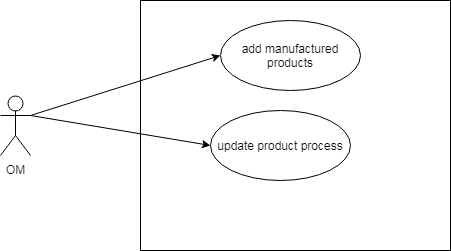

The diagram above was exported from draw.io. Its source (the exported page's mxGraphModel, read from the mxfile embedded in the PNG):
<mxGraphModel dx="1394" dy="715" grid="1" gridSize="10" guides="1" tooltips="1" connect="1" arrows="1" fold="1" page="1" pageScale="1" pageWidth="850" pageHeight="1100" math="0" shadow="0">
  <root>
    <mxCell id="k3OhMm-306yDtZmz_O6r-0" />
    <mxCell id="k3OhMm-306yDtZmz_O6r-1" parent="k3OhMm-306yDtZmz_O6r-0" />
    <mxCell id="k3OhMm-306yDtZmz_O6r-2" value="OM" style="shape=umlActor;verticalLabelPosition=bottom;labelBackgroundColor=#ffffff;verticalAlign=top;html=1;" vertex="1" parent="k3OhMm-306yDtZmz_O6r-1">
      <mxGeometry x="90" y="165" width="30" height="60" as="geometry" />
    </mxCell>
    <mxCell id="k3OhMm-306yDtZmz_O6r-3" value="Object" style="html=1;" vertex="1" parent="k3OhMm-306yDtZmz_O6r-1">
      <mxGeometry x="230" y="70" width="310" height="250" as="geometry" />
    </mxCell>
    <mxCell id="k3OhMm-306yDtZmz_O6r-4" value="add manufactured products" style="ellipse;whiteSpace=wrap;html=1;" vertex="1" parent="k3OhMm-306yDtZmz_O6r-1">
      <mxGeometry x="310" y="90" width="140" height="70" as="geometry" />
    </mxCell>
    <mxCell id="k3OhMm-306yDtZmz_O6r-5" value="update product process" style="ellipse;whiteSpace=wrap;html=1;" vertex="1" parent="k3OhMm-306yDtZmz_O6r-1">
      <mxGeometry x="300" y="180" width="140" height="70" as="geometry" />
    </mxCell>
    <mxCell id="k3OhMm-306yDtZmz_O6r-11" value="" style="endArrow=classic;html=1;exitX=1;exitY=0.3333333333333333;exitDx=0;exitDy=0;exitPerimeter=0;entryX=0;entryY=0.5;entryDx=0;entryDy=0;" edge="1" parent="k3OhMm-306yDtZmz_O6r-1" source="k3OhMm-306yDtZmz_O6r-2" target="k3OhMm-306yDtZmz_O6r-4">
      <mxGeometry width="50" height="50" relative="1" as="geometry">
        <mxPoint x="80" y="690" as="sourcePoint" />
        <mxPoint x="130" y="640" as="targetPoint" />
      </mxGeometry>
    </mxCell>
    <mxCell id="k3OhMm-306yDtZmz_O6r-12" value="" style="endArrow=classic;html=1;exitX=1;exitY=0.3333333333333333;exitDx=0;exitDy=0;exitPerimeter=0;entryX=0;entryY=0.5;entryDx=0;entryDy=0;" edge="1" parent="k3OhMm-306yDtZmz_O6r-1" source="k3OhMm-306yDtZmz_O6r-2" target="k3OhMm-306yDtZmz_O6r-5">
      <mxGeometry width="50" height="50" relative="1" as="geometry">
        <mxPoint x="130" y="195" as="sourcePoint" />
        <mxPoint x="320" y="135" as="targetPoint" />
      </mxGeometry>
    </mxCell>
  </root>
</mxGraphModel>